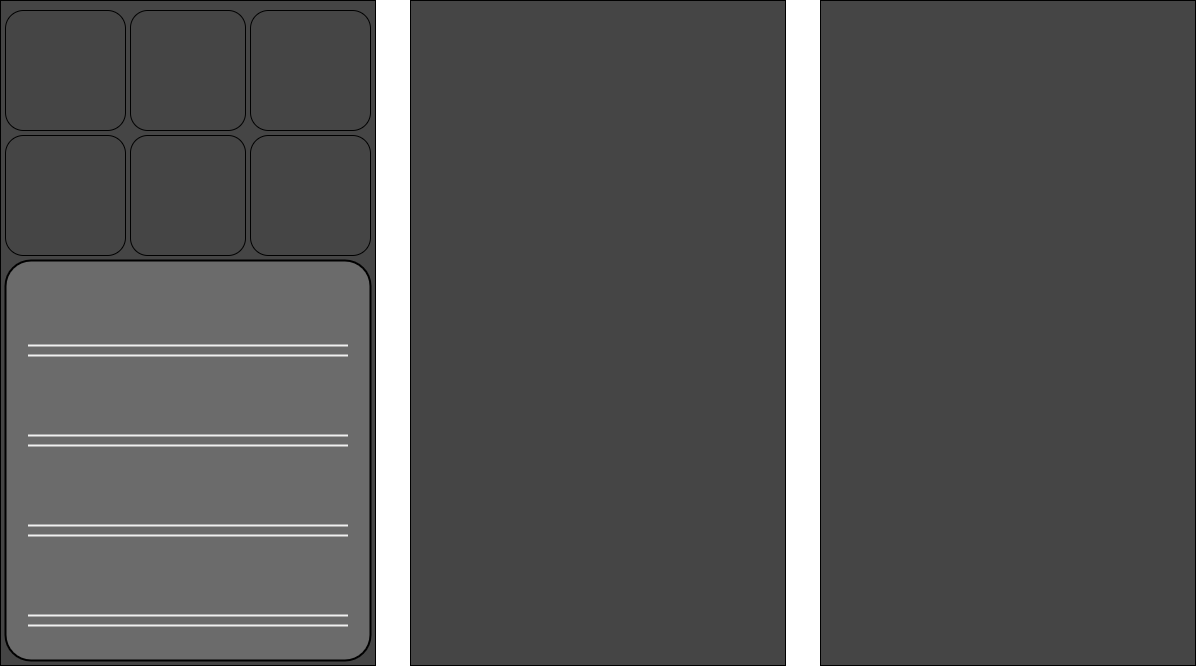

The diagram above was exported from draw.io. Its source (the exported page's mxGraphModel, read from the mxfile embedded in the PNG):
<mxGraphModel dx="1577" dy="898" grid="1" gridSize="10" guides="1" tooltips="1" connect="1" arrows="1" fold="1" page="1" pageScale="1.5" pageWidth="826" pageHeight="1169" background="#ffffff" math="0" shadow="0">
  <root>
    <mxCell id="0" style=";html=1;" />
    <mxCell id="1" style=";html=1;" parent="0" />
    <mxCell id="NxAdq2l8SI4B7Sxlba-p-1" value="" style="rounded=0;whiteSpace=wrap;html=1;fillColor=#454545;" vertex="1" parent="1">
      <mxGeometry width="375" height="665" as="geometry" />
    </mxCell>
    <mxCell id="NxAdq2l8SI4B7Sxlba-p-2" value="" style="rounded=1;whiteSpace=wrap;html=1;fillColor=#454545;" vertex="1" parent="1">
      <mxGeometry x="5" y="10" width="120" height="120" as="geometry" />
    </mxCell>
    <mxCell id="NxAdq2l8SI4B7Sxlba-p-3" value="" style="rounded=1;whiteSpace=wrap;html=1;fillColor=#454545;" vertex="1" parent="1">
      <mxGeometry x="130" y="10" width="115" height="120" as="geometry" />
    </mxCell>
    <mxCell id="NxAdq2l8SI4B7Sxlba-p-4" value="" style="rounded=1;whiteSpace=wrap;html=1;fillColor=#454545;" vertex="1" parent="1">
      <mxGeometry x="250" y="10" width="120" height="120" as="geometry" />
    </mxCell>
    <mxCell id="NxAdq2l8SI4B7Sxlba-p-5" value="" style="rounded=1;whiteSpace=wrap;html=1;fillColor=#454545;" vertex="1" parent="1">
      <mxGeometry x="5" y="135" width="120" height="120" as="geometry" />
    </mxCell>
    <mxCell id="NxAdq2l8SI4B7Sxlba-p-6" value="" style="rounded=1;whiteSpace=wrap;html=1;fillColor=#454545;" vertex="1" parent="1">
      <mxGeometry x="130" y="135" width="115" height="120" as="geometry" />
    </mxCell>
    <mxCell id="NxAdq2l8SI4B7Sxlba-p-7" value="" style="rounded=1;whiteSpace=wrap;html=1;fillColor=#454545;" vertex="1" parent="1">
      <mxGeometry x="250" y="135" width="120" height="120" as="geometry" />
    </mxCell>
    <mxCell id="NxAdq2l8SI4B7Sxlba-p-8" value="" style="rounded=1;whiteSpace=wrap;html=1;fillColor=#6B6B6B;strokeWidth=2;arcSize=7;" vertex="1" parent="1">
      <mxGeometry x="5" y="260" width="365" height="400" as="geometry" />
    </mxCell>
    <mxCell id="NxAdq2l8SI4B7Sxlba-p-9" value="" style="shape=link;html=1;width=9;strokeColor=#F0F0F0;strokeWidth=2;" edge="1" parent="1">
      <mxGeometry width="50" height="50" relative="1" as="geometry">
        <mxPoint x="27.5" y="350" as="sourcePoint" />
        <mxPoint x="347.5" y="350" as="targetPoint" />
      </mxGeometry>
    </mxCell>
    <mxCell id="NxAdq2l8SI4B7Sxlba-p-10" value="" style="shape=link;html=1;width=9;strokeColor=#F0F0F0;strokeWidth=2;" edge="1" parent="1">
      <mxGeometry width="50" height="50" relative="1" as="geometry">
        <mxPoint x="27.5" y="440" as="sourcePoint" />
        <mxPoint x="347.5" y="440" as="targetPoint" />
      </mxGeometry>
    </mxCell>
    <mxCell id="NxAdq2l8SI4B7Sxlba-p-11" value="" style="shape=link;html=1;width=9;strokeColor=#F0F0F0;strokeWidth=2;" edge="1" parent="1">
      <mxGeometry width="50" height="50" relative="1" as="geometry">
        <mxPoint x="27.5" y="530" as="sourcePoint" />
        <mxPoint x="347.5" y="530" as="targetPoint" />
      </mxGeometry>
    </mxCell>
    <mxCell id="NxAdq2l8SI4B7Sxlba-p-12" value="" style="shape=link;html=1;width=9;strokeColor=#F0F0F0;strokeWidth=2;" edge="1" parent="1">
      <mxGeometry width="50" height="50" relative="1" as="geometry">
        <mxPoint x="27.5" y="620" as="sourcePoint" />
        <mxPoint x="347.5" y="620" as="targetPoint" />
      </mxGeometry>
    </mxCell>
    <mxCell id="NxAdq2l8SI4B7Sxlba-p-13" value="" style="rounded=0;whiteSpace=wrap;html=1;fillColor=#454545;" vertex="1" parent="1">
      <mxGeometry x="410" width="375" height="665" as="geometry" />
    </mxCell>
    <mxCell id="NxAdq2l8SI4B7Sxlba-p-14" value="" style="rounded=0;whiteSpace=wrap;html=1;fillColor=#454545;" vertex="1" parent="1">
      <mxGeometry x="820" width="375" height="665" as="geometry" />
    </mxCell>
  </root>
</mxGraphModel>